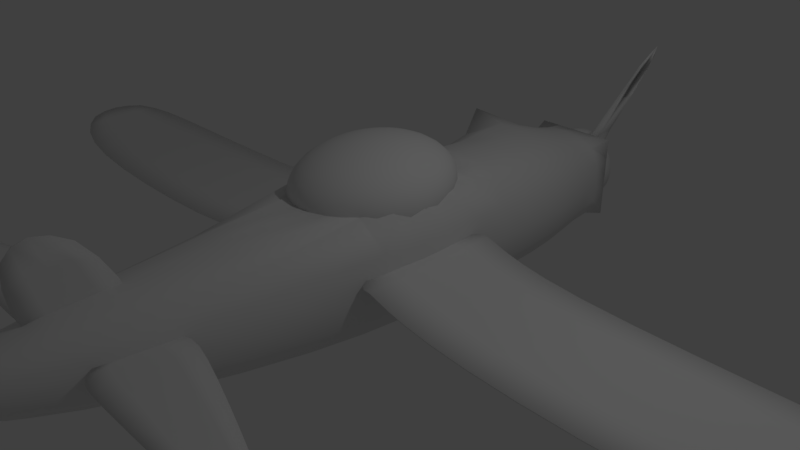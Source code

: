 # Source: PlayerModel.blend  (saved by Blender 2.78.0; exported with 4.5.12 LTS)
import bpy
from mathutils import Matrix  # noqa: F401  (used for matrix-valued properties, if any)

bpy.ops.wm.read_factory_settings(use_empty=True)
scene = bpy.context.scene
scene.name = 'Scene'

# ---- collections
col_collection_1 = bpy.data.collections.new('Collection 1'); scene.collection.children.link(col_collection_1)

# ---- materials (node trees are filled in below, after node groups)
mat_material = bpy.data.materials.new('Material')
mat_material.alpha_threshold = 0.0
mat_material.use_transparent_shadow = False
mat_material.roughness = 0.5
mat_material.line_color = (0.0, 0.0, 0.0, 1.0)

# ---- material node trees

# ---- world
world_world = bpy.data.worlds.new('World'); scene.world = world_world
world_world.color = (0.05088, 0.05088, 0.05088)
world_world.use_sun_shadow = False
world_world.sun_shadow_jitter_overblur = 0.0
world_world.cycles.sampling_method = 'MANUAL'

# ---- cameras
cam_camera = bpy.data.cameras.new('Camera')
cam_camera.clip_end = 100.0
cam_camera.lens = 35.0
cam_camera.sensor_width = 32.0
cam_camera.sensor_height = 18.0
cam_camera.ortho_scale = 7.314
cam_camera.dof.focus_distance = 0.0
cam_camera.dof.aperture_fstop = 128.0

# ---- lights
light_lamp = bpy.data.lights.new('Lamp', 'POINT')
light_lamp.transmission_factor = 0.0
light_lamp.cutoff_distance = 30.0
light_lamp.energy = 100.0
light_lamp.shadow_buffer_clip_start = 1.001
light_lamp.shadow_soft_size = 0.1
light_lamp.shadow_maximum_resolution = 0.006
light_lamp.use_absolute_resolution = True

# ---- meshes
me_sphere = bpy.data.meshes.new('Sphere')
me_sphere.from_pydata([(0.03806, 0.1913, 0.9808), (0.07466, 0.3753, 0.9239), (0.1084, 0.5449, 0.8315), (0.1379, 0.6935, 0.7071), (0.1622, 0.8155, 0.5556), (0.1802, 0.9061, 0.3827), (0.1913, 0.9619, 0.1951), (0.1951, 0.9808, 7.55e-08), (0.1913, 0.9619, -0.1951), (0.1802, 0.9061, -0.3827), (0.1622, 0.8155, -0.5556), (0.1379, 0.6935, -0.7071), (0.1084, 0.5449, -0.8315), (0.07466, 0.3753, -0.9239), (0.03806, 0.1913, -0.9808), (0.07466, 0.1802, 0.9808), (0.1464, 0.3536, 0.9239), (0.2126, 0.5133, 0.8315), (0.2706, 0.6533, 0.7071), (0.3182, 0.7682, 0.5556), (0.3536, 0.8536, 0.3827), (0.3753, 0.9061, 0.1951), (0.3827, 0.9239, 7.55e-08), (0.3753, 0.9061, -0.1951), (0.3536, 0.8536, -0.3827), (0.3182, 0.7682, -0.5556), (0.2706, 0.6533, -0.7071), (0.2126, 0.5133, -0.8315), (0.1464, 0.3536, -0.9239), (0.07466, 0.1802, -0.9808), (0.1084, 0.1622, 0.9808), (0.2126, 0.3182, 0.9239), (0.3087, 0.4619, 0.8315), (0.3928, 0.5879, 0.7071), (0.4619, 0.6913, 0.5556), (0.5133, 0.7682, 0.3827), (0.5449, 0.8155, 0.1951), (0.5556, 0.8315, 7.55e-08), (0.5449, 0.8155, -0.1951), (0.5133, 0.7682, -0.3827), (0.4619, 0.6913, -0.5556), (0.3928, 0.5879, -0.7071), (0.3087, 0.4619, -0.8315), (0.2126, 0.3182, -0.9239), (0.1084, 0.1622, -0.9808), (0.1379, 0.1379, 0.9808), (0.2706, 0.2706, 0.9239), (0.3928, 0.3928, 0.8315), (0.5, 0.5, 0.7071), (0.5879, 0.5879, 0.5556), (0.6533, 0.6533, 0.3827), (0.6935, 0.6935, 0.1951), (0.7071, 0.7071, 7.55e-08), (0.6935, 0.6935, -0.1951), (0.6533, 0.6533, -0.3827), (0.5879, 0.5879, -0.5556), (0.5, 0.5, -0.7071), (0.3928, 0.3928, -0.8315), (0.2706, 0.2706, -0.9239), (0.1379, 0.1379, -0.9808), (0.1622, 0.1084, 0.9808), (0.3182, 0.2126, 0.9239), (0.4619, 0.3087, 0.8315), (0.5879, 0.3928, 0.7071), (0.6913, 0.4619, 0.5556), (0.7682, 0.5133, 0.3827), (0.8155, 0.5449, 0.1951), (0.8315, 0.5556, 7.55e-08), (0.8155, 0.5449, -0.1951), (0.7682, 0.5133, -0.3827), (0.6913, 0.4619, -0.5556), (0.5879, 0.3928, -0.7071), (0.4619, 0.3087, -0.8315), (0.3182, 0.2126, -0.9239), (0.1622, 0.1084, -0.9808), (0.0, -3.258e-07, -1.0), (0.1802, 0.07466, 0.9808), (0.3536, 0.1464, 0.9239), (0.5133, 0.2126, 0.8315), (0.6533, 0.2706, 0.7071), (0.7682, 0.3182, 0.5556), (0.8536, 0.3536, 0.3827), (0.9061, 0.3753, 0.1951), (0.9239, 0.3827, 7.55e-08), (0.9061, 0.3753, -0.1951), (0.8536, 0.3536, -0.3827), (0.7682, 0.3182, -0.5556), (0.6533, 0.2706, -0.7071), (0.5133, 0.2126, -0.8315), (0.3536, 0.1464, -0.9239), (0.1802, 0.07466, -0.9808), (0.1913, 0.03806, 0.9808), (0.3753, 0.07466, 0.9239), (0.5449, 0.1084, 0.8315), (0.6935, 0.1379, 0.7071), (0.8155, 0.1622, 0.5556), (0.9061, 0.1802, 0.3827), (0.9619, 0.1913, 0.1951), (0.9808, 0.1951, 7.55e-08), (0.9619, 0.1913, -0.1951), (0.9061, 0.1802, -0.3827), (0.8155, 0.1622, -0.5556), (0.6935, 0.1379, -0.7071), (0.5449, 0.1084, -0.8315), (0.3753, 0.07466, -0.9239), (0.1913, 0.03806, -0.9808), (0.1951, -3.266e-07, 0.9808), (0.3827, -3.192e-07, 0.9239), (0.5556, -3.117e-07, 0.8315), (0.7071, -3.192e-07, 0.7071), (0.8315, -3.341e-07, 0.5556), (0.9239, -2.745e-07, 0.3827), (0.9808, -3.937e-07, 0.1951), (1.0, -3.788e-07, 7.55e-08), (0.9808, -3.937e-07, -0.1951), (0.9239, -2.298e-07, -0.3827), (0.8315, -3.341e-07, -0.5556), (0.7071, -3.192e-07, -0.7071), (0.5556, -3.415e-07, -0.8315), (0.3827, -3.043e-07, -0.9239), (0.1951, -3.08e-07, -0.9808), (0.1913, -0.03806, 0.9808), (0.3753, -0.07466, 0.9239), (0.5449, -0.1084, 0.8315), (0.6935, -0.138, 0.7071), (0.8155, -0.1622, 0.5556), (0.9061, -0.1802, 0.3827), (0.9619, -0.1913, 0.1951), (0.9808, -0.1951, 7.55e-08), (0.9619, -0.1913, -0.1951), (0.9061, -0.1802, -0.3827), (0.8155, -0.1622, -0.5556), (0.6935, -0.138, -0.7071), (0.5449, -0.1084, -0.8315), (0.3753, -0.07466, -0.9239), (0.1913, -0.03806, -0.9808), (0.1802, -0.07466, 0.9808), (0.3536, -0.1464, 0.9239), (0.5133, -0.2126, 0.8315), (0.6533, -0.2706, 0.7071), (0.7682, -0.3182, 0.5556), (0.8536, -0.3536, 0.3827), (0.9061, -0.3753, 0.1951), (0.9239, -0.3827, 7.55e-08), (0.9061, -0.3753, -0.1951), (0.8536, -0.3536, -0.3827), (0.7682, -0.3182, -0.5556), (0.6533, -0.2706, -0.7071), (0.5133, -0.2126, -0.8315), (0.3536, -0.1464, -0.9239), (0.1802, -0.07466, -0.9808), (0.1622, -0.1084, 0.9808), (0.3182, -0.2126, 0.9239), (0.4619, -0.3087, 0.8315), (0.5879, -0.3928, 0.7071), (0.6913, -0.4619, 0.5556), (0.7682, -0.5133, 0.3827), (0.8155, -0.5449, 0.1951), (0.8315, -0.5556, 7.55e-08), (0.8155, -0.5449, -0.1951), (0.7682, -0.5133, -0.3827), (0.6913, -0.4619, -0.5556), (0.5879, -0.3928, -0.7071), (0.4619, -0.3087, -0.8315), (0.3182, -0.2126, -0.9239), (0.1622, -0.1084, -0.9808), (0.1379, -0.138, 0.9808), (0.2706, -0.2706, 0.9239), (0.3928, -0.3928, 0.8315), (0.5, -0.5, 0.7071), (0.5879, -0.5879, 0.5556), (0.6533, -0.6533, 0.3827), (0.6935, -0.6935, 0.1951), (0.7071, -0.7071, 7.55e-08), (0.6935, -0.6935, -0.1951), (0.6533, -0.6533, -0.3827), (0.5879, -0.5879, -0.5556), (0.5, -0.5, -0.7071), (0.3928, -0.3928, -0.8315), (0.2706, -0.2706, -0.9239), (0.1379, -0.138, -0.9808), (0.1084, -0.1622, 0.9808), (0.2126, -0.3182, 0.9239), (0.3087, -0.4619, 0.8315), (0.3928, -0.5879, 0.7071), (0.4619, -0.6913, 0.5556), (0.5133, -0.7682, 0.3827), (0.5449, -0.8155, 0.1951), (0.5556, -0.8315, 7.55e-08), (0.5449, -0.8155, -0.1951), (0.5133, -0.7682, -0.3827), (0.4619, -0.6913, -0.5556), (0.3928, -0.5879, -0.7071), (0.3087, -0.4619, -0.8315), (0.2126, -0.3182, -0.9239), (0.1084, -0.1622, -0.9808), (0.07466, -0.1802, 0.9808), (0.1464, -0.3536, 0.9239), (0.2126, -0.5133, 0.8315), (0.2706, -0.6533, 0.7071), (0.3182, -0.7682, 0.5556), (0.3536, -0.8536, 0.3827), (0.3753, -0.9061, 0.1951), (0.3827, -0.9239, 7.55e-08), (0.3753, -0.9061, -0.1951), (0.3536, -0.8536, -0.3827), (0.3182, -0.7682, -0.5556), (0.2706, -0.6533, -0.7071), (0.2126, -0.5133, -0.8315), (0.1464, -0.3536, -0.9239), (0.07466, -0.1802, -0.9808), (0.03806, -0.1913, 0.9808), (0.07466, -0.3753, 0.9239), (0.1084, -0.5449, 0.8315), (0.1379, -0.6935, 0.7071), (0.1622, -0.8155, 0.5556), (0.1802, -0.9061, 0.3827), (0.1913, -0.9619, 0.1951), (0.1951, -0.9808, 7.55e-08), (0.1913, -0.9619, -0.1951), (0.1802, -0.9061, -0.3827), (0.1622, -0.8155, -0.5556), (0.1379, -0.6935, -0.7071), (0.1084, -0.5449, -0.8315), (0.07466, -0.3753, -0.9239), (0.03806, -0.1913, -0.9808), (-7.212e-09, -0.1951, 0.9808), (4.122e-08, -0.3827, 0.9239), (2.632e-08, -0.5556, 0.8315), (-2.584e-08, -0.7071, 0.7071), (-8.544e-08, -0.8315, 0.5556), (6.357e-08, -0.9239, 0.3827), (-8.544e-08, -0.9808, 0.1951), (-1.003e-07, -1.0, 7.55e-08), (-8.544e-08, -0.9808, -0.1951), (6.357e-08, -0.9239, -0.3827), (-8.544e-08, -0.8315, -0.5556), (-2.584e-08, -0.7071, -0.7071), (-1.094e-08, -0.5556, -0.8315), (3.964e-09, -0.3827, -0.9239), (3.964e-09, -0.1951, -0.9808), (-0.03806, -0.1913, 0.9808), (-0.07466, -0.3753, 0.9239), (-0.1084, -0.5449, 0.8315), (-0.1379, -0.6935, 0.7071), (-0.1622, -0.8155, 0.5556), (-0.1802, -0.9061, 0.3827), (-0.1913, -0.9619, 0.1951), (-0.1951, -0.9808, 7.55e-08), (-0.1913, -0.9619, -0.1951), (-0.1802, -0.9061, -0.3827), (-0.1622, -0.8155, -0.5556), (-0.1379, -0.6935, -0.7071), (-0.1084, -0.5449, -0.8315), (-0.07466, -0.3753, -0.9239), (-0.03806, -0.1913, -0.9808), (-0.07466, -0.1802, 0.9808), (-0.1464, -0.3536, 0.9239), (-0.2126, -0.5133, 0.8315), (-0.2706, -0.6533, 0.7071), (-0.3182, -0.7682, 0.5556), (-0.3536, -0.8536, 0.3827), (-0.3753, -0.9061, 0.1951), (-0.3827, -0.9239, 7.55e-08), (-0.3753, -0.9061, -0.1951), (-0.3536, -0.8536, -0.3827), (-0.3182, -0.7682, -0.5556), (-0.2706, -0.6533, -0.7071), (-0.2126, -0.5133, -0.8315), (-0.1464, -0.3536, -0.9239), (-0.07466, -0.1802, -0.9808), (-1.81e-07, -5.968e-07, 1.0), (-0.1084, -0.1622, 0.9808), (-0.2126, -0.3182, 0.9239), (-0.3087, -0.4619, 0.8315), (-0.3928, -0.5879, 0.7071), (-0.4619, -0.6913, 0.5556), (-0.5133, -0.7682, 0.3827), (-0.5449, -0.8155, 0.1951), (-0.5556, -0.8315, 7.55e-08), (-0.5449, -0.8155, -0.1951), (-0.5133, -0.7682, -0.3827), (-0.4619, -0.6913, -0.5556), (-0.3928, -0.5879, -0.7071), (-0.3087, -0.4619, -0.8315), (-0.2126, -0.3182, -0.9239), (-0.1084, -0.1622, -0.9808), (-0.1379, -0.138, 0.9808), (-0.2706, -0.2706, 0.9239), (-0.3928, -0.3928, 0.8315), (-0.5, -0.5, 0.7071), (-0.5879, -0.5879, 0.5556), (-0.6533, -0.6533, 0.3827), (-0.6935, -0.6935, 0.1951), (-0.7071, -0.7071, 7.55e-08), (-0.6935, -0.6935, -0.1951), (-0.6533, -0.6533, -0.3827), (-0.5879, -0.5879, -0.5556), (-0.5, -0.5, -0.7071), (-0.3928, -0.3928, -0.8315), (-0.2706, -0.2706, -0.9239), (-0.1379, -0.1379, -0.9808), (-0.1622, -0.1084, 0.9808), (-0.3182, -0.2126, 0.9239), (-0.4619, -0.3087, 0.8315), (-0.5879, -0.3928, 0.7071), (-0.6913, -0.4619, 0.5556), (-0.7682, -0.5133, 0.3827), (-0.8155, -0.5449, 0.1951), (-0.8315, -0.5556, 7.55e-08), (-0.8155, -0.5449, -0.1951), (-0.7682, -0.5133, -0.3827), (-0.6913, -0.4619, -0.5556), (-0.5879, -0.3928, -0.7071), (-0.4619, -0.3087, -0.8315), (-0.3182, -0.2126, -0.9239), (-0.1622, -0.1084, -0.9808), (-0.1802, -0.07466, 0.9808), (-0.3536, -0.1464, 0.9239), (-0.5133, -0.2126, 0.8315), (-0.6533, -0.2706, 0.7071), (-0.7682, -0.3182, 0.5556), (-0.8536, -0.3536, 0.3827), (-0.9061, -0.3753, 0.1951), (-0.9239, -0.3827, 7.55e-08), (-0.9061, -0.3753, -0.1951), (-0.8536, -0.3536, -0.3827), (-0.7682, -0.3182, -0.5556), (-0.6533, -0.2706, -0.7071), (-0.5133, -0.2126, -0.8315), (-0.3536, -0.1464, -0.9239), (-0.1802, -0.07466, -0.9808), (-0.1913, -0.03806, 0.9808), (-0.3753, -0.07466, 0.9239), (-0.5449, -0.1084, 0.8315), (-0.6935, -0.1379, 0.7071), (-0.8155, -0.1622, 0.5556), (-0.9061, -0.1802, 0.3827), (-0.9619, -0.1913, 0.1951), (-0.9808, -0.1951, 7.55e-08), (-0.9619, -0.1913, -0.1951), (-0.9061, -0.1802, -0.3827), (-0.8155, -0.1622, -0.5556), (-0.6935, -0.1379, -0.7071), (-0.5449, -0.1084, -0.8315), (-0.3753, -0.07466, -0.9239), (-0.1913, -0.03806, -0.9808), (-0.1951, -3.117e-07, 0.9808), (-0.3827, -2.819e-07, 0.9239), (-0.5556, -2.819e-07, 0.8315), (-0.7071, -1.851e-07, 0.7071), (-0.8315, -1.404e-07, 0.5556), (-0.9239, -3.192e-07, 0.3827), (-0.9808, -9.567e-08, 0.1951), (-1.0, -1.404e-07, 7.55e-08), (-0.9808, -9.567e-08, -0.1951), (-0.9239, -3.192e-07, -0.3827), (-0.8315, -1.404e-07, -0.5556), (-0.7071, -1.851e-07, -0.7071), (-0.5556, -2.596e-07, -0.8315), (-0.3827, -2.521e-07, -0.9239), (-0.1951, -3.155e-07, -0.9808), (-0.1913, 0.03806, 0.9808), (-0.3753, 0.07466, 0.9239), (-0.5449, 0.1084, 0.8315), (-0.6935, 0.1379, 0.7071), (-0.8155, 0.1622, 0.5556), (-0.9061, 0.1802, 0.3827), (-0.9619, 0.1913, 0.1951), (-0.9808, 0.1951, 7.55e-08), (-0.9619, 0.1913, -0.1951), (-0.9061, 0.1802, -0.3827), (-0.8155, 0.1622, -0.5556), (-0.6935, 0.1379, -0.7071), (-0.5449, 0.1084, -0.8315), (-0.3753, 0.07466, -0.9239), (-0.1913, 0.03806, -0.9808), (-0.1802, 0.07466, 0.9808), (-0.3536, 0.1464, 0.9239), (-0.5133, 0.2126, 0.8315), (-0.6533, 0.2706, 0.7071), (-0.7682, 0.3182, 0.5556), (-0.8536, 0.3536, 0.3827), (-0.9061, 0.3753, 0.1951), (-0.9239, 0.3827, 7.55e-08), (-0.9061, 0.3753, -0.1951), (-0.8536, 0.3536, -0.3827), (-0.7682, 0.3182, -0.5556), (-0.6533, 0.2706, -0.7071), (-0.5133, 0.2126, -0.8315), (-0.3536, 0.1464, -0.9239), (-0.1802, 0.07466, -0.9808), (-0.1622, 0.1084, 0.9808), (-0.3182, 0.2126, 0.9239), (-0.4619, 0.3087, 0.8315), (-0.5879, 0.3928, 0.7071), (-0.6913, 0.4619, 0.5556), (-0.7682, 0.5133, 0.3827), (-0.8155, 0.5449, 0.1951), (-0.8315, 0.5556, 7.55e-08), (-0.8155, 0.5449, -0.1951), (-0.7682, 0.5133, -0.3827), (-0.6913, 0.4619, -0.5556), (-0.5879, 0.3928, -0.7071), (-0.4619, 0.3087, -0.8315), (-0.3182, 0.2126, -0.9239), (-0.1622, 0.1084, -0.9808), (-0.1379, 0.1379, 0.9808), (-0.2706, 0.2706, 0.9239), (-0.3928, 0.3928, 0.8315), (-0.5, 0.5, 0.7071), (-0.5879, 0.5879, 0.5556), (-0.6533, 0.6533, 0.3827), (-0.6935, 0.6935, 0.1951), (-0.7071, 0.7071, 7.55e-08), (-0.6935, 0.6935, -0.1951), (-0.6533, 0.6533, -0.3827), (-0.5879, 0.5879, -0.5556), (-0.5, 0.5, -0.7071), (-0.3928, 0.3928, -0.8315), (-0.2706, 0.2706, -0.9239), (-0.1379, 0.1379, -0.9808), (-0.1084, 0.1622, 0.9808), (-0.2126, 0.3182, 0.9239), (-0.3087, 0.4619, 0.8315), (-0.3928, 0.5879, 0.7071), (-0.4619, 0.6913, 0.5556), (-0.5133, 0.7682, 0.3827), (-0.5449, 0.8155, 0.1951), (-0.5556, 0.8315, 7.55e-08), (-0.5449, 0.8155, -0.1951), (-0.5133, 0.7682, -0.3827), (-0.4619, 0.6913, -0.5556), (-0.3928, 0.5879, -0.7071), (-0.3087, 0.4619, -0.8315), (-0.2126, 0.3182, -0.9239), (-0.1084, 0.1622, -0.9808), (-0.07466, 0.1802, 0.9808), (-0.1464, 0.3536, 0.9239), (-0.2126, 0.5133, 0.8315), (-0.2706, 0.6533, 0.7071), (-0.3182, 0.7682, 0.5556), (-0.3536, 0.8536, 0.3827), (-0.3753, 0.9061, 0.1951), (-0.3827, 0.9239, 7.55e-08), (-0.3753, 0.9061, -0.1951), (-0.3536, 0.8536, -0.3827), (-0.3182, 0.7682, -0.5556), (-0.2706, 0.6533, -0.7071), (-0.2126, 0.5133, -0.8315), (-0.1464, 0.3536, -0.9239), (-0.07466, 0.1802, -0.9808), (-0.03806, 0.1913, 0.9808), (-0.07466, 0.3753, 0.9239), (-0.1084, 0.5449, 0.8315), (-0.1379, 0.6935, 0.7071), (-0.1622, 0.8155, 0.5556), (-0.1802, 0.9061, 0.3827), (-0.1913, 0.9619, 0.1951), (-0.1951, 0.9808, 7.55e-08), (-0.1913, 0.9619, -0.1951), (-0.1802, 0.9061, -0.3827), (-0.1622, 0.8155, -0.5556), (-0.1379, 0.6935, -0.7071), (-0.1084, 0.5449, -0.8315), (-0.07466, 0.3753, -0.9239), (-0.03806, 0.1913, -0.9808), (3.749e-08, 0.1951, 0.9808), (7.847e-08, 0.3827, 0.9239), (1.083e-07, 0.5556, 0.8315), (1.53e-07, 0.7071, 0.7071), (2.722e-07, 0.8315, 0.5556), (6.357e-08, 0.9239, 0.3827), (2.573e-07, 0.9808, 0.1951), (2.722e-07, 1.0, 7.55e-08), (2.573e-07, 0.9808, -0.1951), (6.357e-08, 0.9239, -0.3827), (2.722e-07, 0.8315, -0.5556), (1.53e-07, 0.7071, -0.7071), (1.232e-07, 0.5556, -0.8315), (7.847e-08, 0.3827, -0.9239), (1.514e-08, 0.1951, -0.9808)], [], [(481, 480, 13, 14), (474, 473, 6, 7), (467, 271, 0), (75, 481, 14), (475, 474, 7, 8), (468, 467, 0, 1), (476, 475, 8, 9), (469, 468, 1, 2), (477, 476, 9, 10), (470, 469, 2, 3), (478, 477, 10, 11), (471, 470, 3, 4), (479, 478, 11, 12), (472, 471, 4, 5), (480, 479, 12, 13), (473, 472, 5, 6), (13, 12, 27, 28), (6, 5, 20, 21), (14, 13, 28, 29), (7, 6, 21, 22), (0, 271, 15), (75, 14, 29), (8, 7, 22, 23), (1, 0, 15, 16), (9, 8, 23, 24), (2, 1, 16, 17), (10, 9, 24, 25), (3, 2, 17, 18), (11, 10, 25, 26), (4, 3, 18, 19), (12, 11, 26, 27), (5, 4, 19, 20), (17, 16, 31, 32), (25, 24, 39, 40), (18, 17, 32, 33), (26, 25, 40, 41), (19, 18, 33, 34), (27, 26, 41, 42), (20, 19, 34, 35), (28, 27, 42, 43), (21, 20, 35, 36), (29, 28, 43, 44), (22, 21, 36, 37), (15, 271, 30), (75, 29, 44), (23, 22, 37, 38), (16, 15, 30, 31), (24, 23, 38, 39), (36, 35, 50, 51), (44, 43, 58, 59), (37, 36, 51, 52), (30, 271, 45), (75, 44, 59), (38, 37, 52, 53), (31, 30, 45, 46), (39, 38, 53, 54), (32, 31, 46, 47), (40, 39, 54, 55), (33, 32, 47, 48), (41, 40, 55, 56), (34, 33, 48, 49), (42, 41, 56, 57), (35, 34, 49, 50), (43, 42, 57, 58), (55, 54, 69, 70), (48, 47, 62, 63), (56, 55, 70, 71), (49, 48, 63, 64), (57, 56, 71, 72), (50, 49, 64, 65), (58, 57, 72, 73), (51, 50, 65, 66), (59, 58, 73, 74), (52, 51, 66, 67), (45, 271, 60), (75, 59, 74), (53, 52, 67, 68), (46, 45, 60, 61), (54, 53, 68, 69), (47, 46, 61, 62), (74, 73, 89, 90), (67, 66, 82, 83), (60, 271, 76), (75, 74, 90), (68, 67, 83, 84), (61, 60, 76, 77), (69, 68, 84, 85), (62, 61, 77, 78), (70, 69, 85, 86), (63, 62, 78, 79), (71, 70, 86, 87), (64, 63, 79, 80), (72, 71, 87, 88), (65, 64, 80, 81), (73, 72, 88, 89), (66, 65, 81, 82), (87, 86, 101, 102), (80, 79, 94, 95), (88, 87, 102, 103), (81, 80, 95, 96), (89, 88, 103, 104), (82, 81, 96, 97), (90, 89, 104, 105), (83, 82, 97, 98), (76, 271, 91), (75, 90, 105), (84, 83, 98, 99), (77, 76, 91, 92), (85, 84, 99, 100), (78, 77, 92, 93), (86, 85, 100, 101), (79, 78, 93, 94), (91, 271, 106), (75, 105, 120), (99, 98, 113, 114), (92, 91, 106, 107), (100, 99, 114, 115), (93, 92, 107, 108), (101, 100, 115, 116), (94, 93, 108, 109), (102, 101, 116, 117), (95, 94, 109, 110), (103, 102, 117, 118), (96, 95, 110, 111), (104, 103, 118, 119), (97, 96, 111, 112), (105, 104, 119, 120), (98, 97, 112, 113), (110, 109, 124, 125), (118, 117, 132, 133), (111, 110, 125, 126), (119, 118, 133, 134), (112, 111, 126, 127), (120, 119, 134, 135), (113, 112, 127, 128), (106, 271, 121), (75, 120, 135), (114, 113, 128, 129), (107, 106, 121, 122), (115, 114, 129, 130), (108, 107, 122, 123), (116, 115, 130, 131), (109, 108, 123, 124), (117, 116, 131, 132), (129, 128, 143, 144), (122, 121, 136, 137), (130, 129, 144, 145), (123, 122, 137, 138), (131, 130, 145, 146), (124, 123, 138, 139), (132, 131, 146, 147), (125, 124, 139, 140), (133, 132, 147, 148), (126, 125, 140, 141), (134, 133, 148, 149), (127, 126, 141, 142), (135, 134, 149, 150), (128, 127, 142, 143), (121, 271, 136), (75, 135, 150), (148, 147, 162, 163), (141, 140, 155, 156), (149, 148, 163, 164), (142, 141, 156, 157), (150, 149, 164, 165), (143, 142, 157, 158), (136, 271, 151), (75, 150, 165), (144, 143, 158, 159), (137, 136, 151, 152), (145, 144, 159, 160), (138, 137, 152, 153), (146, 145, 160, 161), (139, 138, 153, 154), (147, 146, 161, 162), (140, 139, 154, 155), (152, 151, 166, 167), (160, 159, 174, 175), (153, 152, 167, 168), (161, 160, 175, 176), (154, 153, 168, 169), (162, 161, 176, 177), (155, 154, 169, 170), (163, 162, 177, 178), (156, 155, 170, 171), (164, 163, 178, 179), (157, 156, 171, 172), (165, 164, 179, 180), (158, 157, 172, 173), (151, 271, 166), (75, 165, 180), (159, 158, 173, 174), (171, 170, 185, 186), (179, 178, 193, 194), (172, 171, 186, 187), (180, 179, 194, 195), (173, 172, 187, 188), (166, 271, 181), (75, 180, 195), (174, 173, 188, 189), (167, 166, 181, 182), (175, 174, 189, 190), (168, 167, 182, 183), (176, 175, 190, 191), (169, 168, 183, 184), (177, 176, 191, 192), (170, 169, 184, 185), (178, 177, 192, 193), (190, 189, 204, 205), (183, 182, 197, 198), (191, 190, 205, 206), (184, 183, 198, 199), (192, 191, 206, 207), (185, 184, 199, 200), (193, 192, 207, 208), (186, 185, 200, 201), (194, 193, 208, 209), (187, 186, 201, 202), (195, 194, 209, 210), (188, 187, 202, 203), (181, 271, 196), (75, 195, 210), (189, 188, 203, 204), (182, 181, 196, 197), (209, 208, 223, 224), (202, 201, 216, 217), (210, 209, 224, 225), (203, 202, 217, 218), (196, 271, 211), (75, 210, 225), (204, 203, 218, 219), (197, 196, 211, 212), (205, 204, 219, 220), (198, 197, 212, 213), (206, 205, 220, 221), (199, 198, 213, 214), (207, 206, 221, 222), (200, 199, 214, 215), (208, 207, 222, 223), (201, 200, 215, 216), (221, 220, 235, 236), (214, 213, 228, 229), (222, 221, 236, 237), (215, 214, 229, 230), (223, 222, 237, 238), (216, 215, 230, 231), (224, 223, 238, 239), (217, 216, 231, 232), (225, 224, 239, 240), (218, 217, 232, 233), (211, 271, 226), (75, 225, 240), (219, 218, 233, 234), (212, 211, 226, 227), (220, 219, 234, 235), (213, 212, 227, 228), (240, 239, 254, 255), (233, 232, 247, 248), (226, 271, 241), (75, 240, 255), (234, 233, 248, 249), (227, 226, 241, 242), (235, 234, 249, 250), (228, 227, 242, 243), (236, 235, 250, 251), (229, 228, 243, 244), (237, 236, 251, 252), (230, 229, 244, 245), (238, 237, 252, 253), (231, 230, 245, 246), (239, 238, 253, 254), (232, 231, 246, 247), (244, 243, 258, 259), (252, 251, 266, 267), (245, 244, 259, 260), (253, 252, 267, 268), (246, 245, 260, 261), (254, 253, 268, 269), (247, 246, 261, 262), (255, 254, 269, 270), (248, 247, 262, 263), (241, 271, 256), (75, 255, 270), (249, 248, 263, 264), (242, 241, 256, 257), (250, 249, 264, 265), (243, 242, 257, 258), (251, 250, 265, 266), (263, 262, 278, 279), (256, 271, 272), (75, 270, 286), (264, 263, 279, 280), (257, 256, 272, 273), (265, 264, 280, 281), (258, 257, 273, 274), (266, 265, 281, 282), (259, 258, 274, 275), (267, 266, 282, 283), (260, 259, 275, 276), (268, 267, 283, 284), (261, 260, 276, 277), (269, 268, 284, 285), (262, 261, 277, 278), (270, 269, 285, 286), (283, 282, 297, 298), (276, 275, 290, 291), (284, 283, 298, 299), (277, 276, 291, 292), (285, 284, 299, 300), (278, 277, 292, 293), (286, 285, 300, 301), (279, 278, 293, 294), (272, 271, 287), (75, 286, 301), (280, 279, 294, 295), (273, 272, 287, 288), (281, 280, 295, 296), (274, 273, 288, 289), (282, 281, 296, 297), (275, 274, 289, 290), (287, 271, 302), (75, 301, 316), (295, 294, 309, 310), (288, 287, 302, 303), (296, 295, 310, 311), (289, 288, 303, 304), (297, 296, 311, 312), (290, 289, 304, 305), (298, 297, 312, 313), (291, 290, 305, 306), (299, 298, 313, 314), (292, 291, 306, 307), (300, 299, 314, 315), (293, 292, 307, 308), (301, 300, 315, 316), (294, 293, 308, 309), (306, 305, 320, 321), (314, 313, 328, 329), (307, 306, 321, 322), (315, 314, 329, 330), (308, 307, 322, 323), (316, 315, 330, 331), (309, 308, 323, 324), (302, 271, 317), (75, 316, 331), (310, 309, 324, 325), (303, 302, 317, 318), (311, 310, 325, 326), (304, 303, 318, 319), (312, 311, 326, 327), (305, 304, 319, 320), (313, 312, 327, 328), (325, 324, 339, 340), (318, 317, 332, 333), (326, 325, 340, 341), (319, 318, 333, 334), (327, 326, 341, 342), (320, 319, 334, 335), (328, 327, 342, 343), (321, 320, 335, 336), (329, 328, 343, 344), (322, 321, 336, 337), (330, 329, 344, 345), (323, 322, 337, 338), (331, 330, 345, 346), (324, 323, 338, 339), (317, 271, 332), (75, 331, 346), (344, 343, 358, 359), (337, 336, 351, 352), (345, 344, 359, 360), (338, 337, 352, 353), (346, 345, 360, 361), (339, 338, 353, 354), (332, 271, 347), (75, 346, 361), (340, 339, 354, 355), (333, 332, 347, 348), (341, 340, 355, 356), (334, 333, 348, 349), (342, 341, 356, 357), (335, 334, 349, 350), (343, 342, 357, 358), (336, 335, 350, 351), (356, 355, 370, 371), (349, 348, 363, 364), (357, 356, 371, 372), (350, 349, 364, 365), (358, 357, 372, 373), (351, 350, 365, 366), (359, 358, 373, 374), (352, 351, 366, 367), (360, 359, 374, 375), (353, 352, 367, 368), (361, 360, 375, 376), (354, 353, 368, 369), (347, 271, 362), (75, 361, 376), (355, 354, 369, 370), (348, 347, 362, 363), (375, 374, 389, 390), (368, 367, 382, 383), (376, 375, 390, 391), (369, 368, 383, 384), (362, 271, 377), (75, 376, 391), (370, 369, 384, 385), (363, 362, 377, 378), (371, 370, 385, 386), (364, 363, 378, 379), (372, 371, 386, 387), (365, 364, 379, 380), (373, 372, 387, 388), (366, 365, 380, 381), (374, 373, 388, 389), (367, 366, 381, 382), (379, 378, 393, 394), (387, 386, 401, 402), (380, 379, 394, 395), (388, 387, 402, 403), (381, 380, 395, 396), (389, 388, 403, 404), (382, 381, 396, 397), (390, 389, 404, 405), (383, 382, 397, 398), (391, 390, 405, 406), (384, 383, 398, 399), (377, 271, 392), (75, 391, 406), (385, 384, 399, 400), (378, 377, 392, 393), (386, 385, 400, 401), (398, 397, 412, 413), (406, 405, 420, 421), (399, 398, 413, 414), (392, 271, 407), (75, 406, 421), (400, 399, 414, 415), (393, 392, 407, 408), (401, 400, 415, 416), (394, 393, 408, 409), (402, 401, 416, 417), (395, 394, 409, 410), (403, 402, 417, 418), (396, 395, 410, 411), (404, 403, 418, 419), (397, 396, 411, 412), (405, 404, 419, 420), (417, 416, 431, 432), (410, 409, 424, 425), (418, 417, 432, 433), (411, 410, 425, 426), (419, 418, 433, 434), (412, 411, 426, 427), (420, 419, 434, 435), (413, 412, 427, 428), (421, 420, 435, 436), (414, 413, 428, 429), (407, 271, 422), (75, 421, 436), (415, 414, 429, 430), (408, 407, 422, 423), (416, 415, 430, 431), (409, 408, 423, 424), (436, 435, 450, 451), (429, 428, 443, 444), (422, 271, 437), (75, 436, 451), (430, 429, 444, 445), (423, 422, 437, 438), (431, 430, 445, 446), (424, 423, 438, 439), (432, 431, 446, 447), (425, 424, 439, 440), (433, 432, 447, 448), (426, 425, 440, 441), (434, 433, 448, 449), (427, 426, 441, 442), (435, 434, 449, 450), (428, 427, 442, 443), (440, 439, 454, 455), (448, 447, 462, 463), (441, 440, 455, 456), (449, 448, 463, 464), (442, 441, 456, 457), (450, 449, 464, 465), (443, 442, 457, 458), (451, 450, 465, 466), (444, 443, 458, 459), (437, 271, 452), (75, 451, 466), (445, 444, 459, 460), (438, 437, 452, 453), (446, 445, 460, 461), (439, 438, 453, 454), (447, 446, 461, 462), (459, 458, 473, 474), (452, 271, 467), (75, 466, 481), (460, 459, 474, 475), (453, 452, 467, 468), (461, 460, 475, 476), (454, 453, 468, 469), (462, 461, 476, 477), (455, 454, 469, 470), (463, 462, 477, 478), (456, 455, 470, 471), (464, 463, 478, 479), (457, 456, 471, 472), (465, 464, 479, 480), (458, 457, 472, 473), (466, 465, 480, 481)])
me_sphere.polygons.foreach_set('use_smooth', [True] * 512)
me_sphere.use_remesh_preserve_volume = False
me_sphere.use_remesh_preserve_attributes = False
me_sphere.use_mirror_vertex_groups = False
me_sphere.update()
me_cylinder = bpy.data.meshes.new('Cylinder')
me_cylinder.from_pydata([(0.09755, 0.9904, 0.0), (0.2889, 0.9523, 0.0), (0.4691, 0.8777, 0.0), (0.6313, 0.7693, 0.0), (0.7693, 0.6313, 0.0), (0.8777, 0.4691, 0.0), (0.9523, 0.2889, 0.0), (0.9904, 0.09755, 0.0), (0.9904, -0.09755, 0.0), (0.9523, -0.2889, 0.0), (0.8777, -0.4691, 0.0), (0.7693, -0.6313, 0.0), (0.6313, -0.7693, 0.0), (0.4691, -0.8777, 0.0), (0.2889, -0.9523, 0.0), (0.09754, -0.9904, 0.0), (-0.09755, -0.9904, 0.0), (-0.2889, -0.9523, 0.0), (-0.4691, -0.8777, 0.0), (-0.6313, -0.7693, 0.0), (-0.7693, -0.6313, 0.0), (-0.8777, -0.4691, 0.0), (-0.9523, -0.2889, 0.0), (-0.9904, -0.09754, 0.0), (-0.9904, 0.09755, 0.0), (-0.9523, 0.2889, 0.0), (-0.8777, 0.4691, 0.0), (-0.7693, 0.6313, 0.0), (-0.6313, 0.7693, 0.0), (-0.4691, 0.8777, 0.0), (0.6313, 0.7693, 2.01), (-0.2889, 0.9523, 0.0), (-0.09754, 0.9904, 0.0), (1.667e-07, 3.055e-07, -1.0), (0.09755, 0.9904, 0.0), (0.2889, 0.9523, 0.0), (0.4691, 0.8777, 0.0), (0.6313, 0.7693, 0.0), (0.7693, 0.6313, 0.0), (0.8777, 0.4691, 0.0), (0.9523, 0.2889, 0.0), (0.9904, 0.09755, 0.0), (0.9904, -0.09755, 0.0), (0.9523, -0.2889, 0.0), (0.8777, -0.4691, 0.0), (0.7693, -0.6313, 0.0), (0.6313, -0.7693, 0.0), (0.4691, -0.8777, 0.0), (0.2889, -0.9523, 0.0), (0.09754, -0.9904, 0.0), (-0.09755, -0.9904, 0.0), (-0.2889, -0.9523, 0.0), (-0.4691, -0.8777, 0.0), (-0.6313, -0.7693, 0.0), (-0.7693, -0.6313, 0.0), (-0.8777, -0.4691, 0.0), (-0.9523, -0.2889, 0.0), (-0.9904, -0.09754, 0.0), (-0.9904, 0.09755, 0.0), (-0.9523, 0.2889, 0.0), (-0.8777, 0.4691, 0.0), (-0.7693, 0.6313, 0.0), (-0.6313, 0.7693, 0.0), (-0.4691, 0.8777, 0.0), (1.378e-07, 2.962e-07, 1.0), (-0.2889, 0.9523, 0.0), (-0.09754, 0.9904, 0.0), (1.187e-07, 2.85e-07, -1.0), (0.9523, 0.2889, 4.64), (0.6313, -0.7693, 2.01), (-0.8777, -0.4691, 2.01), (-0.2889, 0.9523, 2.01), (0.9904, -0.09755, 2.01), (-0.2889, -0.9523, 2.01), (-0.8777, 0.4691, 2.01), (0.7693, 0.6313, 2.01), (0.4691, -0.8777, 2.01), (-0.9523, -0.2889, 2.01), (0.09755, 0.9904, 2.01), (-0.09754, 0.9904, 2.01), (0.9523, -0.2889, 2.01), (-0.4691, -0.8777, 2.01), (-0.7693, 0.6313, 2.01), (0.8777, 0.4691, 2.01), (0.2889, -0.9523, 2.01), (-0.9904, -0.09754, 2.01), (0.2889, 0.9523, 2.01), (0.8777, -0.4691, 2.01), (-0.6313, -0.7693, 2.01), (-0.6313, 0.7693, 2.01), (0.9523, 0.2889, 2.01), (0.09754, -0.9904, 2.01), (-0.9904, 0.09755, 2.01), (0.4691, 0.8777, 2.01), (0.7693, -0.6313, 2.01), (-0.7693, -0.6313, 2.01), (-0.4691, 0.8777, 2.01), (0.9904, 0.09755, 2.01), (-0.09755, -0.9904, 2.01), (-0.9523, 0.2889, 2.01), (1.186e-07, 3.036e-07, 6.261), (-0.7693, -0.6313, 4.64), (0.9904, 0.09755, 4.64), (-0.8777, -0.4691, 4.64), (0.9904, -0.09755, 4.64), (-0.9523, -0.2889, 4.64), (0.9523, -0.2889, 4.64), (-0.9904, -0.09754, 4.64), (0.8777, -0.4691, 4.64), (-0.9904, 0.09755, 4.64), (0.7693, -0.6313, 4.64), (-0.9523, 0.2889, 4.64), (0.6313, -0.7693, 4.64), (-0.8777, 0.4691, 4.64), (0.09755, 0.9904, 4.64), (-0.7693, 0.6313, 4.64), (0.2889, -0.9523, 4.64), (0.2889, 0.9523, 4.64), (-0.6313, 0.7693, 4.64), (0.09754, -0.9904, 4.64), (0.4691, 0.8777, 4.64), (-0.09755, -0.9904, 4.64), (0.6313, 0.7693, 4.64), (-0.2889, 0.9523, 4.64), (-0.2889, -0.9523, 4.64), (0.7693, 0.6313, 4.64), (-0.09754, 0.9904, 4.64), (-0.4691, -0.8777, 4.64), (0.8777, 0.4691, 4.64), (-0.6313, -0.7693, 4.64), (1.983, -3.71, 4.64), (1.226, -2.294, 3.02), (1.14, -2.34, 4.64), (1.226, -2.294, 6.261), (1.313, -2.248, 4.64), (-1.983, 3.71, 4.64), (-1.226, 2.294, 3.02), (-1.14, 2.34, 4.64), (-1.226, 2.294, 6.261), (-1.313, 2.248, 4.64), (0.07316, 0.7428, -0.75), (0.09755, 0.9904, 1.002), (1.881e-07, 0.9952, 0.0), (0.1942, 0.9761, 0.0), (0.2167, 0.7142, -0.75), (0.2889, 0.9523, 1.002), (0.3808, 0.9194, 0.0), (0.3518, 0.6583, -0.75), (0.4691, 0.8777, 1.002), (0.5529, 0.8275, 0.0), (0.4735, 0.577, -0.75), (0.6313, 0.7693, 1.002), (0.7037, 0.7037, 0.0), (0.577, 0.4735, -0.75), (0.7693, 0.6313, 1.002), (0.8275, 0.5529, 0.0), (0.6583, 0.3518, -0.75), (0.8777, 0.4691, 1.002), (0.9194, 0.3808, 0.0), (0.7142, 0.2167, -0.75), (0.9523, 0.2889, 1.002), (0.9761, 0.1942, 0.0), (0.7428, 0.07316, -0.75), (0.9904, 0.09755, 1.002), (0.9952, 7.451e-08, 0.0), (0.7428, -0.07316, -0.75), (0.9904, -0.09755, 1.002), (0.9761, -0.1942, 0.0), (0.7142, -0.2167, -0.75), (0.9523, -0.2889, 1.002), (0.9194, -0.3808, 0.0), (0.6583, -0.3518, -0.75), (0.8777, -0.4691, 1.002), (0.8275, -0.5529, 0.0), (0.577, -0.4735, -0.75), (0.7693, -0.6313, 1.002), (0.7037, -0.7037, 0.0), (0.4735, -0.577, -0.75), (0.6313, -0.7693, 1.002), (0.5529, -0.8275, 0.0), (0.3518, -0.6583, -0.75), (0.4691, -0.8777, 1.002), (0.3808, -0.9194, 0.0), (0.2167, -0.7142, -0.75), (0.2889, -0.9523, 1.002), (0.1942, -0.9761, 0.0), (0.07316, -0.7428, -0.75), (0.09754, -0.9904, 1.002), (-3.241e-07, -0.9952, 0.0), (-0.07316, -0.7428, -0.75), (-0.09755, -0.9904, 1.002), (-0.1942, -0.9761, 0.0), (-0.2167, -0.7142, -0.75), (-0.2889, -0.9523, 1.002), (-0.3808, -0.9194, 0.0), (-0.3518, -0.6583, -0.75), (-0.4691, -0.8777, 1.002), (-0.5529, -0.8275, 0.0), (-0.4735, -0.577, -0.75), (-0.6313, -0.7693, 1.002), (-0.7037, -0.7037, 0.0), (-0.577, -0.4735, -0.75), (-0.7693, -0.6313, 1.002), (-0.8275, -0.5529, 0.0), (-0.6583, -0.3518, -0.75), (-0.8777, -0.4691, 1.002), (-0.9194, -0.3808, 0.0), (-0.7142, -0.2167, -0.75), (-0.9523, -0.2889, 1.002), (-0.9761, -0.1942, 0.0), (-0.7428, -0.07316, -0.75), (-0.9904, -0.09754, 1.002), (-0.9952, 9.611e-07, 0.0), (-0.7428, 0.07316, -0.75), (-0.9904, 0.09755, 1.002), (-0.9761, 0.1942, 0.0), (-0.7142, 0.2167, -0.75), (-0.9523, 0.2889, 1.002), (-0.9194, 0.3808, 0.0), (-0.6583, 0.3518, -0.75), (-0.8777, 0.4691, 1.002), (-0.8275, 0.5529, 0.0), (-0.577, 0.4735, -0.75), (-0.7693, 0.6313, 1.002), (-0.7037, 0.7037, 0.0), (-0.4735, 0.577, -0.75), (-0.6313, 0.7693, 1.002), (-0.5529, 0.8275, 0.0), (-0.3518, 0.6583, -0.75), (-0.4691, 0.8777, 1.002), (-0.3808, 0.9194, 0.0), (-0.2167, 0.7142, -0.75), (-0.2889, 0.9523, 1.002), (-0.1942, 0.9761, 0.0), (-0.07316, 0.7428, -0.75), (-0.09754, 0.9904, 1.002), (0.07316, 0.7428, -0.75), (0.07316, 0.7428, 0.75), (1.881e-07, 0.9952, 0.0), (0.1942, 0.9761, 0.0), (0.2167, 0.7142, -0.75), (0.2167, 0.7142, 0.75), (0.3808, 0.9194, 0.0), (0.3518, 0.6583, -0.75), (0.3518, 0.6583, 0.75), (0.5529, 0.8275, 0.0), (0.4735, 0.577, -0.75), (0.4735, 0.577, 0.75), (0.7037, 0.7037, 0.0), (0.577, 0.4735, -0.75), (0.577, 0.4735, 0.75), (0.8275, 0.5529, 0.0), (0.6583, 0.3518, -0.75), (0.6583, 0.3518, 0.75), (0.9194, 0.3808, 0.0), (0.7142, 0.2167, -0.75), (0.7142, 0.2167, 0.75), (0.9761, 0.1942, 0.0), (0.7428, 0.07316, -0.75), (0.7428, 0.07316, 0.75), (0.9952, 7.637e-08, 0.0), (0.7428, -0.07316, -0.75), (0.7428, -0.07316, 0.75), (0.9761, -0.1942, 0.0), (0.7142, -0.2167, -0.75), (0.7142, -0.2167, 0.75), (0.9194, -0.3808, 0.0), (0.6583, -0.3518, -0.75), (0.6583, -0.3518, 0.75), (0.8275, -0.5529, 0.0), (0.577, -0.4735, -0.75), (0.577, -0.4735, 0.75), (0.7037, -0.7037, 0.0), (0.4735, -0.577, -0.75), (0.4735, -0.577, 0.75), (0.5529, -0.8275, 0.0), (0.3518, -0.6583, -0.75), (0.3518, -0.6583, 0.75), (0.3808, -0.9194, 0.0), (0.2167, -0.7142, -0.75), (0.2167, -0.7142, 0.75), (0.1942, -0.9761, 0.0), (0.07316, -0.7428, -0.75), (0.07316, -0.7428, 0.75), (-3.241e-07, -0.9952, 0.0), (-0.07316, -0.7428, -0.75), (-0.07316, -0.7428, 0.75), (-0.1942, -0.9761, 0.0), (-0.2167, -0.7142, -0.75), (-0.2167, -0.7142, 0.75), (-0.3808, -0.9194, 0.0), (-0.3518, -0.6583, -0.75), (-0.3518, -0.6583, 0.75), (-0.5529, -0.8275, 0.0), (-0.4735, -0.577, -0.75), (-0.4735, -0.577, 0.75), (-0.7037, -0.7037, 0.0), (-0.577, -0.4735, -0.75), (-0.577, -0.4735, 0.75), (-0.8275, -0.5529, 0.0), (-0.6583, -0.3518, -0.75), (-0.6583, -0.3518, 0.75), (-0.9194, -0.3808, 0.0), (-0.7142, -0.2167, -0.75), (-0.7142, -0.2167, 0.75), (-0.9761, -0.1942, 0.0), (-0.7428, -0.07316, -0.75), (-0.7428, -0.07316, 0.75), (-0.9952, 9.593e-07, 0.0), (-0.7428, 0.07316, -0.75), (-0.7428, 0.07316, 0.75), (-0.9761, 0.1942, 0.0), (-0.7142, 0.2167, -0.75), (-0.7142, 0.2167, 0.75), (-0.9194, 0.3808, 0.0), (-0.6583, 0.3518, -0.75), (-0.6583, 0.3518, 0.75), (-0.8275, 0.5529, 0.0), (-0.577, 0.4735, -0.75), (-0.577, 0.4735, 0.75), (-0.7037, 0.7037, 0.0), (-0.4735, 0.577, -0.75), (-0.4735, 0.577, 0.75), (-0.5529, 0.8275, 0.0), (-0.3518, 0.6583, -0.75), (-0.3518, 0.6583, 0.75), (-0.3808, 0.9194, 0.0), (-0.2167, 0.7142, -0.75), (-0.2167, 0.7142, 0.75), (-0.1942, 0.9761, 0.0), (-0.07316, 0.7428, -0.75), (-0.07316, 0.7428, 0.75), (0.09755, 0.9904, 3.173), (0.2889, 0.9523, 3.173), (0.4691, 0.8777, 3.173), (0.6313, 0.7693, 3.173), (0.7693, 0.6313, 3.173), (0.8777, 0.4691, 3.173), (0.9523, 0.2889, 3.173), (0.9904, 0.09755, 3.173), (0.9904, -0.09755, 3.173), (0.9523, -0.2889, 3.173), (0.8777, -0.4691, 3.173), (0.7693, -0.6313, 3.173), (0.6313, -0.7693, 3.173), (0.6584, -1.232, 2.767), (0.2889, -0.9523, 3.173), (0.09754, -0.9904, 3.173), (-0.09755, -0.9904, 3.173), (-0.2889, -0.9523, 3.173), (-0.4691, -0.8777, 3.173), (-0.6313, -0.7693, 3.173), (-0.7693, -0.6313, 3.173), (-0.8777, -0.4691, 3.173), (-0.9523, -0.2889, 3.173), (-0.9904, -0.09754, 3.173), (-0.9904, 0.09755, 3.173), (-0.9523, 0.2889, 3.173), (-0.8777, 0.4691, 3.173), (-0.7693, 0.6313, 3.173), (-0.6313, 0.7693, 3.173), (-0.6584, 1.232, 2.767), (-0.2889, 0.9523, 3.173), (-0.09754, 0.9904, 3.173), (0.7037, 0.7037, 2.01), (0.5529, 0.8275, 2.01), (0.5529, -0.8275, 2.01), (0.7037, -0.7037, 2.01), (-0.9194, -0.3808, 2.01), (-0.8275, -0.5529, 2.01), (-0.1942, 0.9761, 2.01), (-0.3808, 0.9194, 2.01), (0.9761, -0.1942, 2.01), (0.9952, 7.451e-08, 2.01), (-0.3808, -0.9194, 2.01), (-0.1942, -0.9761, 2.01), (-0.8275, 0.5529, 2.01), (-0.9194, 0.3808, 2.01), (0.8275, 0.5529, 2.01), (0.3808, -0.9194, 2.01), (-0.9761, -0.1942, 2.01), (0.1942, 0.9761, 2.01), (1.881e-07, 0.9952, 2.01), (0.9194, -0.3808, 2.01), (-0.5529, -0.8275, 2.01), (-0.7037, 0.7037, 2.01), (0.9194, 0.3808, 2.01), (0.1942, -0.9761, 2.01), (-0.9952, 9.611e-07, 2.01), (0.3808, 0.9194, 2.01), (0.8275, -0.5529, 2.01), (-0.7037, -0.7037, 2.01), (-0.5529, 0.8275, 2.01), (0.9761, 0.1942, 2.01), (-3.241e-07, -0.9952, 2.01), (-0.9761, 0.1942, 2.01), (0.07316, 0.7428, 5.856), (0.2167, 0.7142, 5.856), (0.3518, 0.6583, 5.856), (0.4735, 0.577, 5.856), (0.577, 0.4735, 5.856), (0.6583, 0.3518, 5.856), (0.7142, 0.2167, 5.856), (0.7428, 0.07316, 5.856), (0.7428, -0.07316, 5.856), (0.7142, -0.2167, 5.856), (0.6583, -0.3518, 5.856), (0.577, -0.4735, 5.856), (0.4735, -0.577, 5.856), (0.5411, -1.012, 6.261), (0.2167, -0.7142, 5.856), (0.07316, -0.7428, 5.856), (-0.07316, -0.7428, 5.856), (-0.2167, -0.7142, 5.856), (-0.3518, -0.6583, 5.856), (-0.4735, -0.577, 5.856), (-0.577, -0.4735, 5.856), (-0.6583, -0.3518, 5.856), (-0.7142, -0.2167, 5.856), (-0.7428, -0.07316, 5.856), (-0.7428, 0.07316, 5.856), (-0.7142, 0.2167, 5.856), (-0.6583, 0.3518, 5.856), (-0.577, 0.4735, 5.856), (-0.4735, 0.577, 5.856), (-0.5411, 1.012, 6.261), (-0.2167, 0.7142, 5.856), (-0.07316, 0.7428, 5.856), (0.9761, 0.1942, 4.64), (0.9194, 0.3808, 4.64), (-0.8275, -0.5529, 4.64), (-0.7037, -0.7037, 4.64), (0.9952, 7.451e-08, 4.64), (-0.9194, -0.3808, 4.64), (0.9761, -0.1942, 4.64), (-0.9761, -0.1942, 4.64), (0.9194, -0.3808, 4.64), (-0.9952, 9.611e-07, 4.64), (0.8275, -0.5529, 4.64), (-0.9761, 0.1942, 4.64), (0.7037, -0.7037, 4.64), (-0.9194, 0.3808, 4.64), (0.7637, -1.17, 4.64), (-0.8275, 0.5529, 4.64), (0.5485, -1.285, 4.64), (0.1942, 0.9761, 4.64), (1.881e-07, 0.9952, 4.64), (-0.7037, 0.7037, 4.64), (0.1942, -0.9761, 4.64), (0.3808, 0.9194, 4.64), (-0.7637, 1.17, 4.64), (-3.26e-07, -0.9952, 4.64), (0.5529, 0.8275, 4.64), (-0.5485, 1.285, 4.64), (-0.1942, -0.9761, 4.64), (0.7037, 0.7037, 4.64), (-0.1942, 0.9761, 4.64), (-0.3808, -0.9194, 4.64), (0.8275, 0.5529, 4.64), (-0.5529, -0.8275, 4.64), (1.794, -3.356, 3.425), (1.729, -3.391, 4.64), (1.794, -3.356, 5.856), (1.859, -3.321, 4.64), (1.161, -2.328, 3.425), (1.291, -2.259, 3.425), (1.161, -2.328, 5.856), (1.291, -2.259, 5.856), (-1.794, 3.356, 3.425), (-1.729, 3.391, 4.64), (-1.794, 3.356, 5.856), (-1.859, 3.321, 4.64), (-1.161, 2.328, 3.425), (-1.291, 2.259, 3.425), (-1.161, 2.328, 5.856), (-1.291, 2.259, 5.856), (2.694e-07, 0.8825, -0.5556), (1.881e-07, 0.9952, 1.002), (0.1722, 0.8655, -0.5556), (0.1942, 0.9761, 1.002), (0.3377, 0.8153, -0.5556), (0.3808, 0.9194, 1.002), (0.4903, 0.7338, -0.5556), (0.5529, 0.8275, 1.002), (0.624, 0.624, -0.5556), (0.7037, 0.7037, 1.002), (0.7338, 0.4903, -0.5556), (0.8275, 0.5529, 1.002), (0.8153, 0.3377, -0.5556), (0.9194, 0.3808, 1.002), (0.8655, 0.1722, -0.5556), (0.9761, 0.1942, 1.002), (0.8825, 1.005e-07, -0.5556), (0.9952, 7.508e-08, 1.002), (0.8655, -0.1722, -0.5556), (0.9761, -0.1942, 1.002), (0.8153, -0.3377, -0.5556), (0.9194, -0.3808, 1.002), (0.7338, -0.4903, -0.5556), (0.8275, -0.5529, 1.002), (0.624, -0.624, -0.5556), (0.7037, -0.7037, 1.002), (0.4903, -0.7338, -0.5556), (0.5529, -0.8275, 1.002), (0.3377, -0.8153, -0.5556), (0.3808, -0.9194, 1.002), (0.1722, -0.8655, -0.5556), (0.1942, -0.9761, 1.002), (-2.697e-07, -0.8825, -0.5556), (-3.248e-07, -0.9952, 1.002), (-0.1722, -0.8655, -0.5556), (-0.1942, -0.9761, 1.002), (-0.3377, -0.8153, -0.5556), (-0.3808, -0.9194, 1.002), (-0.4903, -0.7338, -0.5556), (-0.5529, -0.8275, 1.002), (-0.624, -0.624, -0.5556), (-0.7037, -0.7037, 1.002), (-0.7338, -0.4903, -0.5556), (-0.8275, -0.5529, 1.002), (-0.8153, -0.3377, -0.5556), (-0.9194, -0.3808, 1.002), (-0.8655, -0.1722, -0.5556), (-0.9761, -0.1942, 1.002), (-0.8825, 8.865e-07, -0.5556), (-0.9952, 9.613e-07, 1.002), (-0.8655, 0.1722, -0.5556), (-0.9761, 0.1942, 1.002), (-0.8153, 0.3377, -0.5556), (-0.9194, 0.3808, 1.002), (-0.7338, 0.4903, -0.5556), (-0.8275, 0.5529, 1.002), (-0.624, 0.624, -0.5556), (-0.7037, 0.7037, 1.002), (-0.4903, 0.7338, -0.5556), (-0.5529, 0.8275, 1.002), (-0.3377, 0.8153, -0.5556), (-0.3808, 0.9194, 1.002), (-0.1722, 0.8655, -0.5556), (-0.1942, 0.9761, 1.002), (2.64e-07, 0.8825, -0.5556), (2.657e-07, 0.8825, 0.5556), (0.1722, 0.8655, -0.5556), (0.1722, 0.8655, 0.5556), (0.3377, 0.8153, -0.5556), (0.3377, 0.8153, 0.5556), (0.4903, 0.7338, -0.5556), (0.4903, 0.7338, 0.5556), (0.624, 0.624, -0.5556), (0.624, 0.624, 0.5556), (0.7338, 0.4903, -0.5556), (0.7338, 0.4903, 0.5556), (0.8153, 0.3377, -0.5556), (0.8153, 0.3377, 0.5556), (0.8655, 0.1722, -0.5556), (0.8655, 0.1722, 0.5556), (0.8825, 9.905e-08, -0.5556), (0.8825, 1.003e-07, 0.5556), (0.8655, -0.1722, -0.5556), (0.8655, -0.1722, 0.5556), (0.8153, -0.3377, -0.5556), (0.8153, -0.3377, 0.5556), (0.7338, -0.4903, -0.5556), (0.7338, -0.4903, 0.5556), (0.624, -0.624, -0.5556), (0.624, -0.624, 0.5556), (0.4903, -0.7338, -0.5556), (0.4903, -0.7338, 0.5556), (0.3377, -0.8153, -0.5556), (0.3377, -0.8153, 0.5556), (0.1722, -0.8655, -0.5556), (0.1722, -0.8655, 0.5556), (-2.751e-07, -0.8825, -0.5556), (-2.729e-07, -0.8825, 0.5556), (-0.1722, -0.8655, -0.5556), (-0.1722, -0.8655, 0.5556), (-0.3377, -0.8153, -0.5556), (-0.3377, -0.8153, 0.5556), (-0.4903, -0.7338, -0.5556), (-0.4903, -0.7338, 0.5556), (-0.624, -0.624, -0.5556), (-0.624, -0.624, 0.5556), (-0.7338, -0.4903, -0.5556), (-0.7338, -0.4903, 0.5556), (-0.8153, -0.3377, -0.5556), (-0.8153, -0.3377, 0.5556), (-0.8655, -0.1722, -0.5556), (-0.8655, -0.1722, 0.5556), (-0.8825, 8.834e-07, -0.5556), (-0.8825, 8.846e-07, 0.5556), (-0.8655, 0.1722, -0.5556), (-0.8655, 0.1722, 0.5556), (-0.8153, 0.3377, -0.5556), (-0.8153, 0.3377, 0.5556), (-0.7338, 0.4903, -0.5556), (-0.7338, 0.4903, 0.5556), (-0.624, 0.624, -0.5556), (-0.624, 0.624, 0.5556), (-0.4903, 0.7338, -0.5556), (-0.4903, 0.7338, 0.5556), (-0.3377, 0.8153, -0.5556), (-0.3377, 0.8153, 0.5556), (-0.1722, 0.8655, -0.5556), (-0.1722, 0.8655, 0.5556), (0.1942, 0.9761, 3.173), (1.879e-07, 0.9952, 3.173), (0.3808, 0.9194, 3.173), (0.5529, 0.8275, 3.173), (0.7037, 0.7037, 3.173), (0.8275, 0.5529, 3.173), (0.9194, 0.3808, 3.173), (0.9761, 0.1942, 3.173), (0.9952, 7.522e-08, 3.173), (0.9761, -0.1942, 3.173), (0.9194, -0.3808, 3.173), (0.8275, -0.5529, 3.173), (0.7037, -0.7037, 3.173), (0.675, -1.055, 3.118), (0.5026, -1.148, 3.118), (0.1942, -0.9761, 3.173), (-3.249e-07, -0.9952, 3.173), (-0.1942, -0.9761, 3.173), (-0.3808, -0.9194, 3.173), (-0.5529, -0.8275, 3.173), (-0.7037, -0.7037, 3.173), (-0.8275, -0.5529, 3.173), (-0.9194, -0.3808, 3.173), (-0.9761, -0.1942, 3.173), (-0.9952, 9.612e-07, 3.173), (-0.9761, 0.1942, 3.173), (-0.9194, 0.3808, 3.173), (-0.8275, 0.5529, 3.173), (-0.7037, 0.7037, 3.173), (-0.675, 1.055, 3.118), (-0.5026, 1.148, 3.118), (-0.1942, 0.9761, 3.173), (0.1722, 0.8655, 5.541), (2.63e-07, 0.8825, 5.541), (0.3377, 0.8153, 5.541), (0.4903, 0.7338, 5.541), (0.624, 0.624, 5.541), (0.7338, 0.4903, 5.541), (0.8153, 0.3377, 5.541), (0.8655, 0.1722, 5.541), (0.8825, 1.006e-07, 5.541), (0.8655, -0.1722, 5.541), (0.8153, -0.3377, 5.541), (0.7338, -0.4903, 5.541), (0.624, -0.624, 5.541), (0.7081, -1.131, 5.856), (0.5466, -1.217, 5.856), (0.1722, -0.8655, 5.541), (-2.758e-07, -0.8825, 5.541), (-0.1722, -0.8655, 5.541), (-0.3377, -0.8153, 5.541), (-0.4903, -0.7338, 5.541), (-0.624, -0.624, 5.541), (-0.7338, -0.4903, 5.541), (-0.8153, -0.3377, 5.541), (-0.8655, -0.1722, 5.541), (-0.8825, 8.861e-07, 5.541), (-0.8655, 0.1722, 5.541), (-0.8153, 0.3377, 5.541), (-0.7338, 0.4903, 5.541), (-0.624, 0.624, 5.541), (-0.7081, 1.131, 5.856), (-0.5466, 1.217, 5.856), (-0.1722, 0.8655, 5.541), (1.695, -3.055, 3.74), (1.599, -3.106, 3.74), (1.599, -3.106, 5.541), (1.695, -3.055, 5.541), (-1.695, 3.055, 3.74), (-1.599, 3.106, 3.74), (-1.599, 3.106, 5.541), (-1.695, 3.055, 5.541), (1.313, -2.248, 4.64), (1.291, -2.259, 3.425), (1.859, -3.321, 4.64), (1.291, -2.259, 5.856), (1.695, -3.055, 3.74), (1.695, -3.055, 5.541)], [], [(0, 142, 476, 140), (0, 140, 478, 143), (0, 143, 479, 141), (0, 141, 477, 142), (1, 143, 478, 144), (1, 144, 480, 146), (1, 146, 481, 145), (1, 145, 479, 143), (2, 146, 480, 147), (2, 147, 482, 149), (2, 149, 483, 148), (2, 148, 481, 146), (3, 149, 482, 150), (3, 150, 484, 152), (3, 152, 485, 151), (3, 151, 483, 149), (4, 152, 484, 153), (4, 153, 486, 155), (4, 155, 487, 154), (4, 154, 485, 152), (5, 155, 486, 156), (5, 156, 488, 158), (5, 158, 489, 157), (5, 157, 487, 155), (6, 158, 488, 159), (6, 159, 490, 161), (6, 161, 491, 160), (6, 160, 489, 158), (7, 161, 490, 162), (7, 162, 492, 164), (7, 164, 493, 163), (7, 163, 491, 161), (8, 164, 492, 165), (8, 165, 494, 167), (8, 167, 495, 166), (8, 166, 493, 164), (9, 167, 494, 168), (9, 168, 496, 170), (9, 170, 497, 169), (9, 169, 495, 167), (10, 170, 496, 171), (10, 171, 498, 173), (10, 173, 499, 172), (10, 172, 497, 170), (11, 173, 498, 174), (11, 174, 500, 176), (11, 176, 501, 175), (11, 175, 499, 173), (12, 176, 500, 177), (12, 177, 502, 179), (12, 179, 503, 178), (12, 178, 501, 176), (13, 179, 502, 180), (13, 180, 504, 182), (13, 182, 505, 181), (13, 181, 503, 179), (14, 182, 504, 183), (14, 183, 506, 185), (14, 185, 507, 184), (14, 184, 505, 182), (15, 185, 506, 186), (15, 186, 508, 188), (15, 188, 509, 187), (15, 187, 507, 185), (16, 188, 508, 189), (16, 189, 510, 191), (16, 191, 511, 190), (16, 190, 509, 188), (17, 191, 510, 192), (17, 192, 512, 194), (17, 194, 513, 193), (17, 193, 511, 191), (18, 194, 512, 195), (18, 195, 514, 197), (18, 197, 515, 196), (18, 196, 513, 194), (19, 197, 514, 198), (19, 198, 516, 200), (19, 200, 517, 199), (19, 199, 515, 197), (20, 200, 516, 201), (20, 201, 518, 203), (20, 203, 519, 202), (20, 202, 517, 200), (21, 203, 518, 204), (21, 204, 520, 206), (21, 206, 521, 205), (21, 205, 519, 203), (22, 206, 520, 207), (22, 207, 522, 209), (22, 209, 523, 208), (22, 208, 521, 206), (23, 209, 522, 210), (23, 210, 524, 212), (23, 212, 525, 211), (23, 211, 523, 209), (24, 212, 524, 213), (24, 213, 526, 215), (24, 215, 527, 214), (24, 214, 525, 212), (25, 215, 526, 216), (25, 216, 528, 218), (25, 218, 529, 217), (25, 217, 527, 215), (26, 218, 528, 219), (26, 219, 530, 221), (26, 221, 531, 220), (26, 220, 529, 218), (27, 221, 530, 222), (27, 222, 532, 224), (27, 224, 533, 223), (27, 223, 531, 221), (28, 224, 532, 225), (28, 225, 534, 227), (28, 227, 535, 226), (28, 226, 533, 224), (29, 227, 534, 228), (29, 228, 536, 230), (29, 230, 537, 229), (29, 229, 535, 227), (30, 365, 483, 151), (30, 151, 485, 364), (30, 364, 608, 335), (30, 335, 607, 365), (31, 230, 536, 231), (31, 231, 538, 233), (31, 233, 539, 232), (31, 232, 537, 230), (32, 233, 538, 234), (32, 234, 476, 142), (32, 142, 477, 235), (32, 235, 539, 233), (33, 140, 476, 234), (33, 234, 538, 231), (33, 231, 536, 228), (33, 228, 534, 225), (33, 225, 532, 222), (33, 222, 530, 219), (33, 219, 528, 216), (33, 216, 526, 213), (33, 213, 524, 210), (33, 210, 522, 207), (33, 207, 520, 204), (33, 204, 518, 201), (33, 201, 516, 198), (33, 198, 514, 195), (33, 195, 512, 192), (33, 192, 510, 189), (33, 189, 508, 186), (33, 186, 506, 183), (33, 183, 504, 180), (33, 180, 502, 177), (33, 177, 500, 174), (33, 174, 498, 171), (33, 171, 496, 168), (33, 168, 494, 165), (33, 165, 492, 162), (33, 162, 490, 159), (33, 159, 488, 156), (33, 156, 486, 153), (33, 153, 484, 150), (33, 150, 482, 147), (33, 147, 480, 144), (33, 144, 478, 140), (34, 236, 540, 238), (34, 238, 541, 237), (34, 237, 543, 239), (34, 239, 542, 236), (35, 240, 542, 239), (35, 239, 543, 241), (35, 241, 545, 242), (35, 242, 544, 240), (36, 243, 544, 242), (36, 242, 545, 244), (36, 244, 547, 245), (36, 245, 546, 243), (37, 246, 546, 245), (37, 245, 547, 247), (37, 247, 549, 248), (37, 248, 548, 246), (38, 249, 548, 248), (38, 248, 549, 250), (38, 250, 551, 251), (38, 251, 550, 249), (39, 252, 550, 251), (39, 251, 551, 253), (39, 253, 553, 254), (39, 254, 552, 252), (40, 255, 552, 254), (40, 254, 553, 256), (40, 256, 555, 257), (40, 257, 554, 255), (41, 258, 554, 257), (41, 257, 555, 259), (41, 259, 557, 260), (41, 260, 556, 258), (42, 261, 556, 260), (42, 260, 557, 262), (42, 262, 559, 263), (42, 263, 558, 261), (43, 264, 558, 263), (43, 263, 559, 265), (43, 265, 561, 266), (43, 266, 560, 264), (44, 267, 560, 266), (44, 266, 561, 268), (44, 268, 563, 269), (44, 269, 562, 267), (45, 270, 562, 269), (45, 269, 563, 271), (45, 271, 565, 272), (45, 272, 564, 270), (46, 273, 564, 272), (46, 272, 565, 274), (46, 274, 567, 275), (46, 275, 566, 273), (47, 276, 566, 275), (47, 275, 567, 277), (47, 277, 569, 278), (47, 278, 568, 276), (48, 279, 568, 278), (48, 278, 569, 280), (48, 280, 571, 281), (48, 281, 570, 279), (49, 282, 570, 281), (49, 281, 571, 283), (49, 283, 573, 284), (49, 284, 572, 282), (50, 285, 572, 284), (50, 284, 573, 286), (50, 286, 575, 287), (50, 287, 574, 285), (51, 288, 574, 287), (51, 287, 575, 289), (51, 289, 577, 290), (51, 290, 576, 288), (52, 291, 576, 290), (52, 290, 577, 292), (52, 292, 579, 293), (52, 293, 578, 291), (53, 294, 578, 293), (53, 293, 579, 295), (53, 295, 581, 296), (53, 296, 580, 294), (54, 297, 580, 296), (54, 296, 581, 298), (54, 298, 583, 299), (54, 299, 582, 297), (55, 300, 582, 299), (55, 299, 583, 301), (55, 301, 585, 302), (55, 302, 584, 300), (56, 303, 584, 302), (56, 302, 585, 304), (56, 304, 587, 305), (56, 305, 586, 303), (57, 306, 586, 305), (57, 305, 587, 307), (57, 307, 589, 308), (57, 308, 588, 306), (58, 309, 588, 308), (58, 308, 589, 310), (58, 310, 591, 311), (58, 311, 590, 309), (59, 312, 590, 311), (59, 311, 591, 313), (59, 313, 593, 314), (59, 314, 592, 312), (60, 315, 592, 314), (60, 314, 593, 316), (60, 316, 595, 317), (60, 317, 594, 315), (61, 318, 594, 317), (61, 317, 595, 319), (61, 319, 597, 320), (61, 320, 596, 318), (62, 321, 596, 320), (62, 320, 597, 322), (62, 322, 599, 323), (62, 323, 598, 321), (63, 324, 598, 323), (63, 323, 599, 325), (63, 325, 601, 326), (63, 326, 600, 324), (64, 241, 543, 237), (64, 237, 541, 331), (64, 331, 603, 328), (64, 328, 601, 325), (64, 325, 599, 322), (64, 322, 597, 319), (64, 319, 595, 316), (64, 316, 593, 313), (64, 313, 591, 310), (64, 310, 589, 307), (64, 307, 587, 304), (64, 304, 585, 301), (64, 301, 583, 298), (64, 298, 581, 295), (64, 295, 579, 292), (64, 292, 577, 289), (64, 289, 575, 286), (64, 286, 573, 283), (64, 283, 571, 280), (64, 280, 569, 277), (64, 277, 567, 274), (64, 274, 565, 271), (64, 271, 563, 268), (64, 268, 561, 265), (64, 265, 559, 262), (64, 262, 557, 259), (64, 259, 555, 256), (64, 256, 553, 253), (64, 253, 551, 250), (64, 250, 549, 247), (64, 247, 547, 244), (64, 244, 545, 241), (65, 327, 600, 326), (65, 326, 601, 328), (65, 328, 603, 329), (65, 329, 602, 327), (66, 330, 602, 329), (66, 329, 603, 331), (66, 331, 541, 238), (66, 238, 540, 330), (67, 330, 540, 236), (67, 236, 542, 240), (67, 240, 544, 243), (67, 243, 546, 246), (67, 246, 548, 249), (67, 249, 550, 252), (67, 252, 552, 255), (67, 255, 554, 258), (67, 258, 556, 261), (67, 261, 558, 264), (67, 264, 560, 267), (67, 267, 562, 270), (67, 270, 564, 273), (67, 273, 566, 276), (67, 276, 568, 279), (67, 279, 570, 282), (67, 282, 572, 285), (67, 285, 574, 288), (67, 288, 576, 291), (67, 291, 578, 294), (67, 294, 580, 297), (67, 297, 582, 300), (67, 300, 584, 303), (67, 303, 586, 306), (67, 306, 588, 309), (67, 309, 590, 312), (67, 312, 592, 315), (67, 315, 594, 318), (67, 318, 596, 321), (67, 321, 598, 324), (67, 324, 600, 327), (67, 327, 602, 330), (68, 429, 610, 338), (68, 338, 611, 428), (68, 428, 643, 402), (68, 402, 642, 429), (69, 367, 501, 178), (69, 178, 503, 366), (69, 366, 617, 344), (69, 344, 616, 367), (70, 369, 519, 205), (70, 205, 521, 368), (70, 368, 626, 353), (70, 353, 625, 369), (71, 371, 537, 232), (71, 232, 539, 370), (71, 370, 635, 362), (71, 362, 634, 371), (72, 373, 493, 166), (72, 166, 495, 372), (72, 372, 613, 340), (72, 340, 612, 373), (73, 375, 511, 193), (73, 193, 513, 374), (73, 374, 622, 349), (73, 349, 621, 375), (74, 377, 529, 220), (74, 220, 531, 376), (74, 376, 631, 358), (74, 358, 630, 377), (75, 364, 485, 154), (75, 154, 487, 378), (75, 378, 609, 336), (75, 336, 608, 364), (76, 366, 503, 181), (76, 181, 505, 379), (76, 379, 618, 345), (76, 345, 617, 366), (77, 368, 521, 208), (77, 208, 523, 380), (77, 380, 627, 354), (77, 354, 626, 368), (78, 382, 477, 141), (78, 141, 479, 381), (78, 381, 604, 332), (78, 332, 605, 382), (79, 370, 539, 235), (79, 235, 477, 382), (79, 382, 605, 363), (79, 363, 635, 370), (80, 372, 495, 169), (80, 169, 497, 383), (80, 383, 614, 341), (80, 341, 613, 372), (81, 374, 513, 196), (81, 196, 515, 384), (81, 384, 623, 350), (81, 350, 622, 374), (82, 376, 531, 223), (82, 223, 533, 385), (82, 385, 632, 359), (82, 359, 631, 376), (83, 378, 487, 157), (83, 157, 489, 386), (83, 386, 610, 337), (83, 337, 609, 378), (84, 379, 505, 184), (84, 184, 507, 387), (84, 387, 619, 346), (84, 346, 618, 379), (85, 380, 523, 211), (85, 211, 525, 388), (85, 388, 628, 355), (85, 355, 627, 380), (86, 381, 479, 145), (86, 145, 481, 389), (86, 389, 606, 333), (86, 333, 604, 381), (87, 383, 497, 172), (87, 172, 499, 390), (87, 390, 615, 342), (87, 342, 614, 383), (88, 384, 515, 199), (88, 199, 517, 391), (88, 391, 624, 351), (88, 351, 623, 384), (89, 385, 533, 226), (89, 226, 535, 392), (89, 392, 633, 360), (89, 360, 632, 385), (90, 386, 489, 160), (90, 160, 491, 393), (90, 393, 611, 338), (90, 338, 610, 386), (91, 387, 507, 187), (91, 187, 509, 394), (91, 394, 620, 347), (91, 347, 619, 387), (92, 388, 525, 214), (92, 214, 527, 395), (92, 395, 629, 356), (92, 356, 628, 388), (93, 389, 481, 148), (93, 148, 483, 365), (93, 365, 607, 334), (93, 334, 606, 389), (94, 390, 499, 175), (94, 175, 501, 367), (94, 367, 616, 343), (94, 343, 615, 390), (95, 391, 517, 202), (95, 202, 519, 369), (95, 369, 625, 352), (95, 352, 624, 391), (96, 392, 535, 229), (96, 229, 537, 371), (96, 371, 634, 361), (96, 361, 633, 392), (97, 393, 491, 163), (97, 163, 493, 373), (97, 373, 612, 339), (97, 339, 611, 393), (98, 394, 509, 190), (98, 190, 511, 375), (98, 375, 621, 348), (98, 348, 620, 394), (99, 395, 527, 217), (99, 217, 529, 377), (99, 377, 630, 357), (99, 357, 629, 395), (100, 396, 636, 397), (100, 397, 638, 398), (100, 398, 639, 399), (100, 399, 640, 400), (100, 400, 641, 401), (100, 401, 642, 402), (100, 402, 643, 403), (100, 403, 644, 404), (100, 404, 645, 405), (100, 405, 646, 406), (100, 406, 647, 407), (100, 407, 648, 408), (100, 408, 649, 409), (100, 409, 650, 410), (100, 410, 651, 411), (100, 411, 652, 412), (100, 412, 653, 413), (100, 413, 654, 414), (100, 414, 655, 415), (100, 415, 656, 416), (100, 416, 657, 417), (100, 417, 658, 418), (100, 418, 659, 419), (100, 419, 660, 420), (100, 420, 661, 421), (100, 421, 662, 422), (100, 422, 663, 423), (100, 423, 664, 424), (100, 424, 665, 425), (100, 425, 666, 426), (100, 426, 667, 427), (100, 427, 637, 396), (101, 431, 624, 352), (101, 352, 625, 430), (101, 430, 657, 416), (101, 416, 656, 431), (102, 428, 611, 339), (102, 339, 612, 432), (102, 432, 644, 403), (102, 403, 643, 428), (103, 430, 625, 353), (103, 353, 626, 433), (103, 433, 658, 417), (103, 417, 657, 430), (104, 432, 612, 340), (104, 340, 613, 434), (104, 434, 645, 404), (104, 404, 644, 432), (105, 433, 626, 354), (105, 354, 627, 435), (105, 435, 659, 418), (105, 418, 658, 433), (106, 434, 613, 341), (106, 341, 614, 436), (106, 436, 646, 405), (106, 405, 645, 434), (107, 435, 627, 355), (107, 355, 628, 437), (107, 437, 660, 419), (107, 419, 659, 435), (108, 436, 614, 342), (108, 342, 615, 438), (108, 438, 647, 406), (108, 406, 646, 436), (109, 437, 628, 356), (109, 356, 629, 439), (109, 439, 661, 420), (109, 420, 660, 437), (110, 438, 615, 343), (110, 343, 616, 440), (110, 440, 648, 407), (110, 407, 647, 438), (111, 439, 629, 357), (111, 357, 630, 441), (111, 441, 662, 421), (111, 421, 661, 439), (112, 440, 616, 344), (112, 344, 617, 442), (112, 442, 649, 408), (112, 408, 648, 440), (113, 441, 630, 358), (113, 358, 631, 443), (113, 443, 663, 422), (113, 422, 662, 441), (114, 446, 605, 332), (114, 332, 604, 445), (114, 445, 636, 396), (114, 396, 637, 446), (115, 443, 631, 359), (115, 359, 632, 447), (115, 447, 664, 423), (115, 423, 663, 443), (116, 444, 618, 346), (116, 346, 619, 448), (116, 448, 651, 410), (116, 410, 650, 444), (117, 445, 604, 333), (117, 333, 606, 449), (117, 449, 638, 397), (117, 397, 636, 445), (118, 447, 632, 360), (118, 360, 633, 450), (118, 450, 665, 424), (118, 424, 664, 447), (119, 448, 619, 347), (119, 347, 620, 451), (119, 451, 652, 411), (119, 411, 651, 448), (120, 449, 606, 334), (120, 334, 607, 452), (120, 452, 639, 398), (120, 398, 638, 449), (121, 451, 620, 348), (121, 348, 621, 454), (121, 454, 653, 412), (121, 412, 652, 451), (122, 452, 607, 335), (122, 335, 608, 455), (122, 455, 640, 399), (122, 399, 639, 452), (123, 453, 634, 362), (123, 362, 635, 456), (123, 456, 667, 426), (123, 426, 666, 453), (124, 454, 621, 349), (124, 349, 622, 457), (124, 457, 654, 413), (124, 413, 653, 454), (125, 455, 608, 336), (125, 336, 609, 458), (125, 458, 641, 400), (125, 400, 640, 455), (126, 456, 635, 363), (126, 363, 605, 446), (126, 446, 637, 427), (126, 427, 667, 456), (127, 457, 622, 350), (127, 350, 623, 459), (127, 459, 655, 414), (127, 414, 654, 457), (128, 458, 609, 337), (128, 337, 610, 429), (128, 429, 642, 401), (128, 401, 641, 458), (129, 459, 623, 351), (129, 351, 624, 431), (129, 431, 656, 415), (129, 415, 655, 459), (130, 463, 668, 460), (130, 460, 669, 461), (130, 461, 670, 462), (130, 462, 671, 463), (131, 345, 618, 464), (131, 464, 669, 460), (131, 460, 668, 465), (131, 465, 617, 345), (132, 444, 650, 466), (132, 466, 670, 461), (132, 461, 669, 464), (132, 464, 618, 444), (133, 409, 649, 467), (133, 467, 671, 462), (133, 462, 670, 466), (133, 466, 650, 409), (134, 442, 617, 465), (134, 465, 677, 676), (467, 134, 676, 679), (134, 467, 649, 442), (135, 471, 672, 468), (135, 468, 673, 469), (135, 469, 674, 470), (135, 470, 675, 471), (136, 361, 634, 472), (136, 472, 673, 468), (136, 468, 672, 473), (136, 473, 633, 361), (137, 453, 666, 474), (137, 474, 674, 469), (137, 469, 673, 472), (137, 472, 634, 453), (138, 425, 665, 475), (138, 475, 675, 470), (138, 470, 674, 474), (138, 474, 666, 425), (139, 450, 633, 473), (139, 473, 672, 471), (139, 471, 675, 475), (139, 475, 665, 450), (676, 677, 680, 678), (676, 678, 681, 679), (463, 671, 681, 678), (465, 668, 680, 677), (668, 463, 678, 680), (671, 467, 679, 681)])
me_cylinder.polygons.foreach_set('use_smooth', [True] * 678)
me_cylinder.use_remesh_preserve_volume = False
me_cylinder.use_remesh_preserve_attributes = False
me_cylinder.use_mirror_vertex_groups = False
me_cylinder.update()
me_cube = bpy.data.meshes.new('Cube')
me_cube.from_pydata([(1.0, 3.092, -1.0), (1.0, 1.092, -1.0), (-1.0, 1.092, -1.0), (-1.0, 3.092, -1.0), (1.0, 3.092, 1.0), (1.0, 1.271, 1.0), (-1.0, 1.271, 1.0), (-1.0, 3.092, 1.0), (-0.007106, 2.664, -0.002853), (0.6095, 4.298, -0.6095), (-0.6095, 4.298, -0.6095), (0.6095, 4.298, 0.6095), (-0.6095, 4.298, 0.6095), (0.3817, 4.83, -0.3817), (-0.3817, 4.83, -0.3817), (0.3817, 4.83, 0.3817), (-0.3817, 4.83, 0.3817), (1.0, -1.022, -1.0), (-1.0, -1.022, -1.0), (1.0, -1.117, 1.0), (-1.0, -1.117, 1.0), (0.4402, -5.715, 0.05165), (-0.4402, -5.715, 0.05165), (0.4402, -5.715, 0.932), (-0.4402, -5.715, 0.932)], [(7, 8), (12, 16), (14, 10), (13, 9), (11, 15)], [(0, 1, 2, 3), (4, 7, 6, 5), (0, 4, 5, 1), (2, 6, 7, 3), (0, 3, 10, 9), (4, 0, 9, 11), (7, 4, 11, 12), (3, 7, 12, 10), (19, 20, 24, 23), (6, 2, 18, 20), (1, 5, 19, 17), (2, 1, 17, 18), (21, 23, 24, 22), (17, 19, 23, 21), (20, 18, 22, 24), (18, 17, 21, 22)])
me_cube.polygons.foreach_set('use_smooth', [True] * 16)
me_cube.materials.append(mat_material)
me_cube.use_remesh_preserve_volume = False
me_cube.use_remesh_preserve_attributes = False
me_cube.use_mirror_vertex_groups = False
me_cube.update()
me_plane_002 = bpy.data.meshes.new('Plane.002')
me_plane_002.from_pydata([(0.6805, -1.0, 0.0), (1.0, -1.0, 0.0), (0.6805, 1.0, 0.0), (1.0, 1.0, 0.0), (0.6805, -1.0, 0.0), (0.6805, 1.0, 0.0), (-0.2972, -1.0, -0.316), (-0.2972, 1.0, -0.316), (-4.204, -1.0, -0.316), (-4.204, 1.0, -0.316), (-5.225, -0.5005, -0.04721), (-5.225, 0.5894, -0.04721)], [], [(0, 1, 3, 2), (0, 2, 5, 4), (4, 5, 7, 6), (6, 7, 9, 8), (8, 9, 11, 10)])
me_plane_002.polygons.foreach_set('use_smooth', [True] * 5)
me_plane_002.use_remesh_preserve_volume = False
me_plane_002.use_remesh_preserve_attributes = False
me_plane_002.use_mirror_vertex_groups = False
me_plane_002.update()
me_plane_003 = bpy.data.meshes.new('Plane.003')
me_plane_003.from_pydata([(0.4391, -0.5499, 0.0), (0.8885, -0.5499, 0.0), (0.4391, 0.6319, 0.0), (0.8885, 0.6319, 0.0), (-1.487, -0.5499, 0.0), (-1.487, -0.04963, 0.0), (-1.786, -0.4489, 0.06582), (-1.786, -0.1971, 0.06582), (2.25, -0.5499, -1.824e-08), (1.801, -0.5499, -6.412e-09), (2.25, 0.6319, -1.824e-08), (1.801, 0.6319, -6.412e-09), (4.177, -0.5499, -6.895e-08), (4.177, -0.04963, -6.895e-08), (4.475, -0.4489, 0.06582), (4.475, -0.1971, 0.06582), (1.306, -1.001, 1.307), (1.324, -0.6861, -0.2589), (1.369, -0.07621, 1.326), (1.324, 0.705, -0.2589)], [], [(0, 1, 3, 2), (0, 2, 5, 4), (4, 5, 7, 6), (8, 10, 11, 9), (8, 12, 13, 10), (12, 14, 15, 13), (16, 17, 19, 18)])
me_plane_003.polygons.foreach_set('use_smooth', [True] * 7)
me_plane_003.use_remesh_preserve_volume = False
me_plane_003.use_remesh_preserve_attributes = False
me_plane_003.use_mirror_vertex_groups = False
me_plane_003.update()

# ---- objects
ob_sphere = bpy.data.objects.new('Sphere', me_sphere)
ob_cylinder = bpy.data.objects.new('Cylinder', me_cylinder)
ob_cube = bpy.data.objects.new('Cube', me_cube)
ob_plane = bpy.data.objects.new('Plane', me_plane_002)
ob_plane_001 = bpy.data.objects.new('Plane.001', me_plane_003)
ob_lamp = bpy.data.objects.new('Lamp', light_lamp)
ob_camera = bpy.data.objects.new('Camera', cam_camera)

# ---- transforms, parenting, visibility, modifiers, constraints
ob_sphere.location = (0.4073, -1.894, 1.001)
ob_sphere.rotation_euler = (0.0008945, 0.0008998, 1.565)
ob_sphere.scale = (0.9314, 1.154, 0.5975)
ob_sphere.lineart.crease_threshold = 0.0
ob_cylinder.location = (-3.618, -1.88, 0.003181)
ob_cylinder.rotation_euler = (-1.571, 0.0008998, 1.565)
ob_cylinder.scale = (0.5391, 0.5623, 0.09613)
ob_cylinder.lineart.crease_threshold = 0.0
_m = ob_cylinder.modifiers.new('Solidify', 'SOLIDIFY')
_m.nonmanifold_thickness_mode = 'FIXED'
_m.nonmanifold_merge_threshold = 0.0003
ob_cube.location = (0.5018, -1.894, 0.001704)
ob_cube.rotation_euler = (0.0008945, 0.0008998, 1.565)
ob_cube.lock_rotations_4d = False
ob_cube.empty_display_type = 'ARROWS'
ob_cube.lineart.crease_threshold = 0.0
_m = ob_cube.modifiers.new('Subsurf', 'SUBSURF')
_m.uv_smooth = 'PRESERVE_CORNERS'
_m.quality = 2
_m.levels = 2
_m.show_only_control_edges = False
_m = ob_cube.modifiers.new('Solidify', 'SOLIDIFY')
_m.use_even_offset = True
_m.nonmanifold_thickness_mode = 'FIXED'
_m.nonmanifold_merge_threshold = 0.0003
ob_plane.location = (0.4564, -3.67, 0.2991)
ob_plane.rotation_euler = (0.0008945, 0.0008998, 1.565)
ob_plane.lineart.crease_threshold = 0.0
_m = ob_plane.modifiers.new('Mirror', 'MIRROR')
_m.mirror_object = ob_cube
_m = ob_plane.modifiers.new('Subsurf', 'SUBSURF')
_m.uv_smooth = 'PRESERVE_CORNERS'
_m.quality = 2
_m.levels = 2
_m.show_only_control_edges = False
_m = ob_plane.modifiers.new('Solidify', 'SOLIDIFY')
_m.nonmanifold_thickness_mode = 'FIXED'
_m.nonmanifold_merge_threshold = 0.0003
ob_plane_001.location = (4.093, -3.26, 0.4413)
ob_plane_001.rotation_euler = (0.0008945, 0.0008998, 1.565)
ob_plane_001.lineart.crease_threshold = 0.0
_m = ob_plane_001.modifiers.new('Subsurf', 'SUBSURF')
_m.uv_smooth = 'PRESERVE_CORNERS'
_m.quality = 2
_m.show_only_control_edges = False
_m = ob_plane_001.modifiers.new('Solidify', 'SOLIDIFY')
_m.nonmanifold_thickness_mode = 'FIXED'
_m.nonmanifold_merge_threshold = 0.0003
ob_lamp.location = (-0.4743, 2.193, 5.903)
ob_lamp.rotation_euler = (0.6509, 0.0541, 3.431)
ob_lamp.lock_rotations_4d = False
ob_lamp.empty_display_type = 'ARROWS'
ob_lamp.color = (0.0, 0.0, 0.0, 0.0)
ob_lamp.lineart.crease_threshold = 0.0
ob_camera.location = (7.058, 5.553, 5.333)
ob_camera.rotation_euler = (1.111, -3.372e-05, 2.38)
ob_camera.lock_rotations_4d = False
ob_camera.empty_display_type = 'ARROWS'
ob_camera.color = (0.0, 0.0, 0.0, 0.0)
ob_camera.display_type = 'WIRE'
ob_camera.lineart.crease_threshold = 0.0

# ---- collection membership
col_collection_1.objects.link(ob_sphere)
col_collection_1.objects.link(ob_cylinder)
col_collection_1.objects.link(ob_cube)
col_collection_1.objects.link(ob_plane)
col_collection_1.objects.link(ob_plane_001)
col_collection_1.objects.link(ob_lamp)
col_collection_1.objects.link(ob_camera)

# ---- scene / render settings (as saved in the file)
scene.camera = ob_camera
scene.frame_start = 1; scene.frame_end = 250; scene.frame_set(1)
scene.render.engine = 'BLENDER_EEVEE_NEXT'
scene.render.resolution_percentage = 50
scene.render.dither_intensity = 0.0
scene.cycles.use_denoising = False
scene.cycles.samples = 128
scene.cycles.sampling_pattern = 'TABULATED_SOBOL'
scene.cycles.light_sampling_threshold = 0.0
scene.cycles.use_adaptive_sampling = False
scene.cycles.use_light_tree = False
scene.cycles.blur_glossy = 0.0
scene.cycles.sample_clamp_indirect = 0.0
scene.view_settings.view_transform = 'Standard'
bpy.context.view_layer.update()
